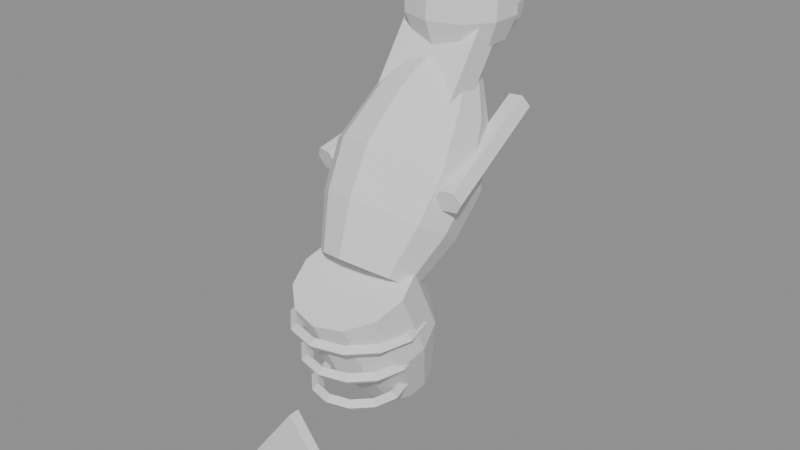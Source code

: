 # Source: mascaron_sirena.blend  (saved by Blender 5.2.45; exported with 4.5.12 LTS)
import bpy
from mathutils import Matrix  # noqa: F401  (used for matrix-valued properties, if any)

bpy.ops.wm.read_factory_settings(use_empty=True)
scene = bpy.context.scene
scene.name = 'Scene'

# ---- meshes
me_mascaron = bpy.data.meshes.new('Mascaron')
me_mascaron.from_pydata([(0.16, 0.1, 0.1), (0.1386, 0.1655, 0.05411), (0.08, 0.2135, 0.02052), (9.797e-18, 0.2311, 0.008228), (-0.08, 0.2135, 0.02052), (-0.1386, 0.1655, 0.05411), (-0.16, 0.1, 0.1), (-0.1386, 0.03447, 0.1459), (-0.08, -0.01351, 0.1795), (-2.939e-17, -0.03106, 0.1918), (0.08, -0.01351, 0.1795), (0.1386, 0.03447, 0.1459), (0.22, 0.2032, 0.2474), (0.1905, 0.2934, 0.1844), (0.11, 0.3593, 0.1382), (1.347e-17, 0.3835, 0.1213), (-0.11, 0.3593, 0.1382), (-0.1905, 0.2934, 0.1844), (-0.22, 0.2032, 0.2474), (-0.1905, 0.1131, 0.3105), (-0.11, 0.04717, 0.3567), (-4.041e-17, 0.02303, 0.3736), (0.11, 0.04717, 0.3567), (0.1905, 0.1131, 0.3105), (0.24, 0.3008, 0.3867), (0.2078, 0.399, 0.3179), (0.12, 0.471, 0.2675), (1.47e-17, 0.4973, 0.249), (-0.12, 0.471, 0.2675), (-0.2078, 0.399, 0.3179), (-0.24, 0.3008, 0.3867), (-0.2078, 0.2025, 0.4555), (-0.12, 0.1305, 0.5059), (-4.409e-17, 0.1042, 0.5244), (0.12, 0.1305, 0.5059), (0.2078, 0.2025, 0.4555), (0.19, 0.4155, 0.5505), (0.1645, 0.4933, 0.496), (0.095, 0.5503, 0.4562), (1.163e-17, 0.5711, 0.4416), (-0.095, 0.5503, 0.4562), (-0.1645, 0.4933, 0.496), (-0.19, 0.4155, 0.5505), (-0.1645, 0.3376, 0.605), (-0.095, 0.2807, 0.6449), (-3.49e-17, 0.2598, 0.6595), (0.095, 0.2807, 0.6449), (0.1645, 0.3376, 0.605), (0.12, 0.49, 0.657), (0.1039, 0.5392, 0.6226), (0.06, 0.5752, 0.5974), (7.348e-18, 0.5883, 0.5882), (-0.06, 0.5752, 0.5974), (-0.1039, 0.5392, 0.6226), (-0.12, 0.49, 0.657), (-0.1039, 0.4409, 0.6914), (-0.06, 0.4049, 0.7166), (-2.204e-17, 0.3917, 0.7259), (0.06, 0.4049, 0.7166), (0.1039, 0.4409, 0.6914), (0.08, 0.5302, 0.7144), (0.06928, 0.5629, 0.6914), (0.04, 0.5869, 0.6746), (4.899e-18, 0.5957, 0.6685), (-0.04, 0.5869, 0.6746), (-0.06928, 0.5629, 0.6914), (-0.08, 0.5302, 0.7144), (-0.06928, 0.4974, 0.7373), (-0.04, 0.4734, 0.7541), (-1.47e-17, 0.4647, 0.7603), (0.04, 0.4734, 0.7541), (0.06928, 0.4974, 0.7373), (0.0, 0.62, 1.02), (0.0, 0.6812, 1.008), (0.0, 0.7678, 0.9212), (0.0, 0.78, 0.86), (0.0, 0.6812, 0.7122), (0.0, 0.62, 0.7), (0.03061, 0.673, 1.008), (0.05657, 0.718, 0.9731), (0.07391, 0.748, 0.9212), (0.08, 0.7586, 0.86), (0.07391, 0.748, 0.7988), (0.05657, 0.718, 0.7469), (0.03061, 0.673, 0.7122), (0.05303, 0.6506, 1.008), (0.09798, 0.6766, 0.9731), (0.128, 0.6939, 0.9212), (0.1386, 0.7, 0.86), (0.128, 0.6939, 0.7988), (0.09798, 0.6766, 0.7469), (0.05303, 0.6506, 0.7122), (0.06123, 0.62, 1.008), (0.1131, 0.62, 0.9731), (0.1478, 0.62, 0.9212), (0.16, 0.62, 0.86), (0.1478, 0.62, 0.7988), (0.1131, 0.62, 0.7469), (0.06123, 0.62, 0.7122), (0.05303, 0.5894, 1.008), (0.09798, 0.5634, 0.9731), (0.128, 0.5461, 0.9212), (0.1386, 0.54, 0.86), (0.128, 0.5461, 0.7988), (0.09798, 0.5634, 0.7469), (0.05303, 0.5894, 0.7122), (0.03061, 0.567, 1.008), (0.05657, 0.522, 0.9731), (0.07391, 0.492, 0.9212), (0.08, 0.4814, 0.86), (0.07391, 0.492, 0.7988), (0.05657, 0.522, 0.7469), (0.03061, 0.567, 0.7122), (-3.725e-09, 0.5588, 1.008), (-3.725e-09, 0.5069, 0.9731), (-7.451e-09, 0.4722, 0.9212), (0.0, 0.46, 0.86), (-7.451e-09, 0.4722, 0.7988), (-3.725e-09, 0.5069, 0.7469), (-3.725e-09, 0.5588, 0.7122), (-0.03061, 0.567, 1.008), (-0.05657, 0.522, 0.9731), (-0.07391, 0.492, 0.9212), (-0.08, 0.4814, 0.86), (-0.07391, 0.492, 0.7988), (-0.05657, 0.522, 0.7469), (-0.03061, 0.567, 0.7122), (-0.05303, 0.5894, 1.008), (-0.09798, 0.5634, 0.9731), (-0.128, 0.5461, 0.9212), (-0.1386, 0.54, 0.86), (-0.128, 0.5461, 0.7988), (-0.09798, 0.5634, 0.7469), (-0.05303, 0.5894, 0.7122), (-0.06123, 0.62, 1.008), (-0.1131, 0.62, 0.9731), (-0.1478, 0.62, 0.9212), (-0.16, 0.62, 0.86), (-0.1478, 0.62, 0.7988), (-0.1131, 0.62, 0.7469), (-0.06123, 0.62, 0.7122), (-0.05303, 0.6506, 1.008), (-0.09798, 0.6766, 0.9731), (-0.128, 0.6939, 0.9212), (-0.1386, 0.7, 0.86), (-0.128, 0.6939, 0.7988), (-0.09798, 0.6766, 0.7469), (-0.05303, 0.6506, 0.7122), (-0.03061, 0.673, 1.008), (-0.05657, 0.718, 0.9731), (-0.07391, 0.748, 0.9212), (-0.08, 0.7586, 0.86), (-0.07391, 0.748, 0.7988), (-0.05657, 0.718, 0.7469), (-0.03061, 0.673, 0.7122), (0.0, 0.7331, 0.9731), (2.98e-08, 0.7678, 0.7988), (0.0, 0.7331, 0.7469), (0.0, 0.2824, -0.4485), (0.0, 0.2824, -0.4485), (0.0, 0.2824, -0.4485), (0.0, 0.2824, -0.4485), (0.0, 0.2824, -0.4485), (0.0, 0.2824, -0.4485), (0.0, 0.2824, -0.4485), (0.0, 0.2824, -0.4485), (0.0, 0.2824, -0.4485), (0.0, 0.2824, -0.4485), (0.0, 0.2824, -0.4485), (0.0, 0.2824, -0.4485), (0.12, 0.2402, -0.3578), (0.1039, 0.2946, -0.3325), (0.06, 0.3344, -0.3139), (7.348e-18, 0.3489, -0.3071), (-0.06, 0.3344, -0.3139), (-0.1039, 0.2946, -0.3325), (-0.12, 0.2402, -0.3578), (-0.1039, 0.1858, -0.3832), (-0.06, 0.146, -0.4018), (-2.204e-17, 0.1314, -0.4086), (0.06, 0.146, -0.4018), (0.1039, 0.1858, -0.3832), (0.2, 0.1345, -0.1313), (0.1732, 0.2252, -0.089), (0.1, 0.2915, -0.05806), (1.225e-17, 0.3158, -0.04674), (-0.1, 0.2915, -0.05806), (-0.1732, 0.2252, -0.089), (-0.2, 0.1345, -0.1313), (-0.1732, 0.04389, -0.1735), (-0.1, -0.02245, -0.2045), (-3.674e-17, -0.04674, -0.2158), (0.1, -0.02245, -0.2045), (0.1732, 0.04389, -0.1735), (0.2, 0.02887, 0.09532), (0.1732, 0.1195, 0.1376), (0.1, 0.1858, 0.1685), (1.225e-17, 0.2101, 0.1798), (-0.1, 0.1858, 0.1685), (-0.1732, 0.1195, 0.1376), (-0.2, 0.02887, 0.09532), (-0.1732, -0.06176, 0.05305), (-0.1, -0.1281, 0.02212), (-3.674e-17, -0.1524, 0.01079), (0.1, -0.1281, 0.02212), (0.1732, -0.06176, 0.05305), (0.0, -0.232, -0.25), (0.0, -0.268, -0.25), (0.3377, -0.232, -0.7), (0.3377, -0.268, -0.7), (-0.3377, -0.232, -0.7), (-0.3377, -0.268, -0.7), (-0.2639, 0.2005, 0.3393), (-0.1784, 0.6703, 0.4874), (-0.2196, 0.1928, 0.3382), (-0.1341, 0.6626, 0.4863), (-0.1984, 0.1774, 0.3748), (-0.1129, 0.6472, 0.5229), (-0.2216, 0.1697, 0.4126), (-0.1361, 0.6395, 0.5607), (-0.2659, 0.1774, 0.4137), (-0.1804, 0.6472, 0.5618), (-0.2871, 0.1928, 0.3771), (-0.2016, 0.6626, 0.5252), (0.2639, 0.2005, 0.3393), (0.1784, 0.6703, 0.4874), (0.2871, 0.1928, 0.3771), (0.2016, 0.6626, 0.5252), (0.2659, 0.1774, 0.4137), (0.1804, 0.6472, 0.5618), (0.2216, 0.1697, 0.4126), (0.1361, 0.6395, 0.5607), (0.1984, 0.1774, 0.3748), (0.1129, 0.6472, 0.5229), (0.2196, 0.1928, 0.3382), (0.1341, 0.6626, 0.4863)], [], [(0, 1, 13, 12), (1, 2, 14, 13), (2, 3, 15, 14), (3, 4, 16, 15), (4, 5, 17, 16), (5, 6, 18, 17), (6, 7, 19, 18), (7, 8, 20, 19), (8, 9, 21, 20), (9, 10, 22, 21), (10, 11, 23, 22), (11, 0, 12, 23), (12, 13, 25, 24), (13, 14, 26, 25), (14, 15, 27, 26), (15, 16, 28, 27), (16, 17, 29, 28), (17, 18, 30, 29), (18, 19, 31, 30), (19, 20, 32, 31), (20, 21, 33, 32), (21, 22, 34, 33), (22, 23, 35, 34), (23, 12, 24, 35), (24, 25, 37, 36), (25, 26, 38, 37), (26, 27, 39, 38), (27, 28, 40, 39), (28, 29, 41, 40), (29, 30, 42, 41), (30, 31, 43, 42), (31, 32, 44, 43), (32, 33, 45, 44), (33, 34, 46, 45), (34, 35, 47, 46), (35, 24, 36, 47), (36, 37, 49, 48), (37, 38, 50, 49), (38, 39, 51, 50), (39, 40, 52, 51), (40, 41, 53, 52), (41, 42, 54, 53), (42, 43, 55, 54), (43, 44, 56, 55), (44, 45, 57, 56), (45, 46, 58, 57), (46, 47, 59, 58), (47, 36, 48, 59), (48, 49, 61, 60), (49, 50, 62, 61), (50, 51, 63, 62), (51, 52, 64, 63), (52, 53, 65, 64), (53, 54, 66, 65), (54, 55, 67, 66), (55, 56, 68, 67), (56, 57, 69, 68), (57, 58, 70, 69), (58, 59, 71, 70), (59, 48, 60, 71), (11, 10, 9, 8, 7, 6, 5, 4, 3, 2, 1, 0), (60, 61, 62, 63, 64, 65, 66, 67, 68, 69, 70, 71), (76, 157, 83, 84), (156, 75, 81, 82), (74, 155, 79, 80), (73, 72, 78), (77, 76, 84), (157, 156, 82, 83), (75, 74, 80, 81), (155, 73, 78, 79), (77, 84, 91), (83, 82, 89, 90), (81, 80, 87, 88), (79, 78, 85, 86), (84, 83, 90, 91), (82, 81, 88, 89), (80, 79, 86, 87), (78, 72, 85), (88, 87, 94, 95), (86, 85, 92, 93), (91, 90, 97, 98), (89, 88, 95, 96), (87, 86, 93, 94), (85, 72, 92), (77, 91, 98), (90, 89, 96, 97), (98, 97, 104, 105), (96, 95, 102, 103), (94, 93, 100, 101), (92, 72, 99), (77, 98, 105), (97, 96, 103, 104), (95, 94, 101, 102), (93, 92, 99, 100), (101, 100, 107, 108), (99, 72, 106), (77, 105, 112), (104, 103, 110, 111), (102, 101, 108, 109), (100, 99, 106, 107), (105, 104, 111, 112), (103, 102, 109, 110), (77, 112, 119), (111, 110, 117, 118), (109, 108, 115, 116), (107, 106, 113, 114), (112, 111, 118, 119), (110, 109, 116, 117), (108, 107, 114, 115), (106, 72, 113), (114, 113, 120, 121), (119, 118, 125, 126), (117, 116, 123, 124), (115, 114, 121, 122), (113, 72, 120), (77, 119, 126), (118, 117, 124, 125), (116, 115, 122, 123), (126, 125, 132, 133), (124, 123, 130, 131), (122, 121, 128, 129), (120, 72, 127), (77, 126, 133), (125, 124, 131, 132), (123, 122, 129, 130), (121, 120, 127, 128), (127, 72, 134), (77, 133, 140), (132, 131, 138, 139), (130, 129, 136, 137), (128, 127, 134, 135), (133, 132, 139, 140), (131, 130, 137, 138), (129, 128, 135, 136), (139, 138, 145, 146), (137, 136, 143, 144), (135, 134, 141, 142), (140, 139, 146, 147), (138, 137, 144, 145), (136, 135, 142, 143), (134, 72, 141), (77, 140, 147), (147, 146, 153, 154), (145, 144, 151, 152), (143, 142, 149, 150), (141, 72, 148), (77, 147, 154), (146, 145, 152, 153), (144, 143, 150, 151), (142, 141, 148, 149), (152, 151, 75, 156), (150, 149, 155, 74), (148, 72, 73), (77, 154, 76), (153, 152, 156, 157), (151, 150, 74, 75), (149, 148, 73, 155), (154, 153, 157, 76), (158, 159, 171, 170), (159, 160, 172, 171), (160, 161, 173, 172), (161, 162, 174, 173), (162, 163, 175, 174), (163, 164, 176, 175), (164, 165, 177, 176), (165, 166, 178, 177), (166, 167, 179, 178), (167, 168, 180, 179), (168, 169, 181, 180), (169, 158, 170, 181), (170, 171, 183, 182), (171, 172, 184, 183), (172, 173, 185, 184), (173, 174, 186, 185), (174, 175, 187, 186), (175, 176, 188, 187), (176, 177, 189, 188), (177, 178, 190, 189), (178, 179, 191, 190), (179, 180, 192, 191), (180, 181, 193, 192), (181, 170, 182, 193), (182, 183, 195, 194), (183, 184, 196, 195), (184, 185, 197, 196), (185, 186, 198, 197), (186, 187, 199, 198), (187, 188, 200, 199), (188, 189, 201, 200), (189, 190, 202, 201), (190, 191, 203, 202), (191, 192, 204, 203), (192, 193, 205, 204), (193, 182, 194, 205), (194, 195, 196, 197, 198, 199, 200, 201, 202, 203, 204, 205), (206, 207, 209, 208), (208, 209, 211, 210), (209, 207, 211), (210, 211, 207, 206), (206, 208, 210), (212, 213, 215, 214), (214, 215, 217, 216), (216, 217, 219, 218), (218, 219, 221, 220), (215, 213, 223, 221, 219, 217), (220, 221, 223, 222), (222, 223, 213, 212), (212, 214, 216, 218, 220, 222), (224, 225, 227, 226), (226, 227, 229, 228), (228, 229, 231, 230), (230, 231, 233, 232), (227, 225, 235, 233, 231, 229), (232, 233, 235, 234), (234, 235, 225, 224), (224, 226, 228, 230, 232, 234)])
me_mascaron.update()
me_detalle = bpy.data.meshes.new('Detalle')
me_detalle.from_pydata([(0.0, 0.55, 1.087), (0.0, 0.6907, 1.009), (0.0, 0.6907, 0.7509), (0.0, 0.55, 0.673), (0.0482, 0.6132, 1.067), (0.08685, 0.6639, 1.009), (0.1083, 0.692, 0.9261), (0.1083, 0.692, 0.8339), (0.08685, 0.6639, 0.7509), (0.0482, 0.6132, 0.6935), (0.07799, 0.5741, 1.067), (0.1405, 0.5935, 1.009), (0.1752, 0.6042, 0.9261), (0.1752, 0.6042, 0.8339), (0.1405, 0.5935, 0.7509), (0.07799, 0.5741, 0.6935), (0.07799, 0.5259, 1.067), (0.1405, 0.5065, 1.009), (0.1752, 0.4958, 0.9261), (0.1752, 0.4958, 0.8339), (0.1405, 0.5065, 0.7509), (0.07799, 0.5259, 0.6935), (0.0482, 0.4868, 1.067), (0.08685, 0.4361, 1.009), (0.1083, 0.408, 0.9261), (0.1083, 0.408, 0.8339), (0.08685, 0.4361, 0.7509), (0.0482, 0.4868, 0.6935), (7.823e-09, 0.4719, 1.067), (7.823e-09, 0.4093, 1.009), (0.0, 0.3745, 0.9261), (0.0, 0.3745, 0.8339), (7.823e-09, 0.4093, 0.7509), (7.823e-09, 0.4719, 0.6935), (-0.0482, 0.4868, 1.067), (-0.08685, 0.4361, 1.009), (-0.1083, 0.408, 0.9261), (-0.1083, 0.408, 0.8339), (-0.08685, 0.4361, 0.7509), (-0.0482, 0.4868, 0.6935), (-0.07799, 0.5259, 1.067), (-0.1405, 0.5065, 1.009), (-0.1752, 0.4958, 0.9261), (-0.1752, 0.4958, 0.8339), (-0.1405, 0.5065, 0.7509), (-0.07799, 0.5259, 0.6935), (-0.07799, 0.5741, 1.067), (-0.1405, 0.5935, 1.009), (-0.1752, 0.6042, 0.9261), (-0.1752, 0.6042, 0.8339), (-0.1405, 0.5935, 0.7509), (-0.07799, 0.5741, 0.6935), (-0.0482, 0.6132, 1.067), (-0.08685, 0.6639, 1.009), (-0.1083, 0.692, 0.9261), (-0.1083, 0.692, 0.8339), (-0.08685, 0.6639, 0.7509), (-0.0482, 0.6132, 0.6935), (-1.565e-08, 0.6281, 1.067), (0.0, 0.7255, 0.9261), (0.0, 0.7255, 0.8339), (-1.565e-08, 0.6281, 0.6935), (-0.14, 0.2586, 0.5367), (-0.14, 0.4995, 0.8807), (-0.14, 0.3405, 0.4793), (-0.14, 0.5814, 0.8233), (0.14, 0.2586, 0.5367), (0.14, 0.4995, 0.8807), (0.14, 0.3405, 0.4793), (0.14, 0.5814, 0.8233), (0.22, 0.05, -0.05), (0.2, 0.05, -0.03), (0.18, 0.05, -0.05), (0.2, 0.05, -0.07), (0.1905, 0.16, -0.05), (0.1732, 0.15, -0.03), (0.1559, 0.14, -0.05), (0.1732, 0.15, -0.07), (0.11, 0.2405, -0.05), (0.1, 0.2232, -0.03), (0.09, 0.2059, -0.05), (0.1, 0.2232, -0.07), (1.347e-17, 0.27, -0.05), (1.225e-17, 0.25, -0.03), (1.102e-17, 0.23, -0.05), (1.225e-17, 0.25, -0.07), (-0.11, 0.2405, -0.05), (-0.1, 0.2232, -0.03), (-0.09, 0.2059, -0.05), (-0.1, 0.2232, -0.07), (-0.1905, 0.16, -0.05), (-0.1732, 0.15, -0.03), (-0.1559, 0.14, -0.05), (-0.1732, 0.15, -0.07), (-0.22, 0.05, -0.05), (-0.2, 0.05, -0.03), (-0.18, 0.05, -0.05), (-0.2, 0.05, -0.07), (-0.1905, -0.06, -0.05), (-0.1732, -0.05, -0.03), (-0.1559, -0.04, -0.05), (-0.1732, -0.05, -0.07), (-0.11, -0.1405, -0.05), (-0.1, -0.1232, -0.03), (-0.09, -0.1059, -0.05), (-0.1, -0.1232, -0.07), (-4.041e-17, -0.17, -0.05), (-3.674e-17, -0.15, -0.03), (-3.307e-17, -0.13, -0.05), (-3.674e-17, -0.15, -0.07), (0.11, -0.1405, -0.05), (0.1, -0.1232, -0.03), (0.09, -0.1059, -0.05), (0.1, -0.1232, -0.07), (0.1905, -0.06, -0.05), (0.1732, -0.05, -0.03), (0.1559, -0.04, -0.05), (0.1732, -0.05, -0.07), (0.19, 0.05, -0.17), (0.17, 0.05, -0.15), (0.15, 0.05, -0.17), (0.17, 0.05, -0.19), (0.1645, 0.145, -0.17), (0.1472, 0.135, -0.15), (0.1299, 0.125, -0.17), (0.1472, 0.135, -0.19), (0.095, 0.2145, -0.17), (0.085, 0.1972, -0.15), (0.075, 0.1799, -0.17), (0.085, 0.1972, -0.19), (1.163e-17, 0.24, -0.17), (1.041e-17, 0.22, -0.15), (9.185e-18, 0.2, -0.17), (1.041e-17, 0.22, -0.19), (-0.095, 0.2145, -0.17), (-0.085, 0.1972, -0.15), (-0.075, 0.1799, -0.17), (-0.085, 0.1972, -0.19), (-0.1645, 0.145, -0.17), (-0.1472, 0.135, -0.15), (-0.1299, 0.125, -0.17), (-0.1472, 0.135, -0.19), (-0.19, 0.05, -0.17), (-0.17, 0.05, -0.15), (-0.15, 0.05, -0.17), (-0.17, 0.05, -0.19), (-0.1645, -0.045, -0.17), (-0.1472, -0.035, -0.15), (-0.1299, -0.025, -0.17), (-0.1472, -0.035, -0.19), (-0.095, -0.1145, -0.17), (-0.085, -0.09722, -0.15), (-0.075, -0.0799, -0.17), (-0.085, -0.09722, -0.19), (-3.49e-17, -0.14, -0.17), (-3.123e-17, -0.12, -0.15), (-2.755e-17, -0.1, -0.17), (-3.123e-17, -0.12, -0.19), (0.095, -0.1145, -0.17), (0.085, -0.09722, -0.15), (0.075, -0.0799, -0.17), (0.085, -0.09722, -0.19), (0.1645, -0.045, -0.17), (0.1472, -0.035, -0.15), (0.1299, -0.025, -0.17), (0.1472, -0.035, -0.19), (0.16, 0.05, -0.29), (0.14, 0.05, -0.27), (0.12, 0.05, -0.29), (0.14, 0.05, -0.31), (0.1386, 0.13, -0.29), (0.1212, 0.12, -0.27), (0.1039, 0.11, -0.29), (0.1212, 0.12, -0.31), (0.08, 0.1886, -0.29), (0.07, 0.1712, -0.27), (0.06, 0.1539, -0.29), (0.07, 0.1712, -0.31), (9.797e-18, 0.21, -0.29), (8.573e-18, 0.19, -0.27), (7.348e-18, 0.17, -0.29), (8.573e-18, 0.19, -0.31), (-0.08, 0.1886, -0.29), (-0.07, 0.1712, -0.27), (-0.06, 0.1539, -0.29), (-0.07, 0.1712, -0.31), (-0.1386, 0.13, -0.29), (-0.1212, 0.12, -0.27), (-0.1039, 0.11, -0.29), (-0.1212, 0.12, -0.31), (-0.16, 0.05, -0.29), (-0.14, 0.05, -0.27), (-0.12, 0.05, -0.29), (-0.14, 0.05, -0.31), (-0.1386, -0.03, -0.29), (-0.1212, -0.02, -0.27), (-0.1039, -0.01, -0.29), (-0.1212, -0.02, -0.31), (-0.08, -0.08856, -0.29), (-0.07, -0.07124, -0.27), (-0.06, -0.05392, -0.29), (-0.07, -0.07124, -0.31), (-2.939e-17, -0.11, -0.29), (-2.572e-17, -0.09, -0.27), (-2.204e-17, -0.07, -0.29), (-2.572e-17, -0.09, -0.31), (0.08, -0.08856, -0.29), (0.07, -0.07124, -0.27), (0.06, -0.05392, -0.29), (0.07, -0.07124, -0.31), (0.1386, -0.03, -0.29), (0.1212, -0.02, -0.27), (0.1039, -0.01, -0.29), (0.1212, -0.02, -0.31)], [], [(3, 61, 9), (2, 60, 7, 8), (59, 1, 5, 6), (58, 0, 4), (61, 2, 8, 9), (60, 59, 6, 7), (1, 58, 4, 5), (3, 9, 15), (8, 7, 13, 14), (6, 5, 11, 12), (4, 0, 10), (9, 8, 14, 15), (7, 6, 12, 13), (5, 4, 10, 11), (3, 15, 21), (14, 13, 19, 20), (12, 11, 17, 18), (10, 0, 16), (15, 14, 20, 21), (13, 12, 18, 19), (11, 10, 16, 17), (18, 17, 23, 24), (16, 0, 22), (21, 20, 26, 27), (19, 18, 24, 25), (17, 16, 22, 23), (3, 21, 27), (20, 19, 25, 26), (27, 26, 32, 33), (25, 24, 30, 31), (23, 22, 28, 29), (3, 27, 33), (26, 25, 31, 32), (24, 23, 29, 30), (22, 0, 28), (33, 32, 38, 39), (31, 30, 36, 37), (29, 28, 34, 35), (3, 33, 39), (32, 31, 37, 38), (30, 29, 35, 36), (28, 0, 34), (35, 34, 40, 41), (3, 39, 45), (38, 37, 43, 44), (36, 35, 41, 42), (34, 0, 40), (39, 38, 44, 45), (37, 36, 42, 43), (3, 45, 51), (44, 43, 49, 50), (42, 41, 47, 48), (40, 0, 46), (45, 44, 50, 51), (43, 42, 48, 49), (41, 40, 46, 47), (50, 49, 55, 56), (48, 47, 53, 54), (46, 0, 52), (51, 50, 56, 57), (49, 48, 54, 55), (47, 46, 52, 53), (3, 51, 57), (52, 0, 58), (57, 56, 2, 61), (55, 54, 59, 60), (53, 52, 58, 1), (3, 57, 61), (56, 55, 60, 2), (54, 53, 1, 59), (62, 63, 65, 64), (64, 65, 69, 68), (68, 69, 67, 66), (66, 67, 63, 62), (64, 68, 66, 62), (69, 65, 63, 67), (70, 74, 75, 71), (71, 75, 76, 72), (72, 76, 77, 73), (73, 77, 74, 70), (74, 78, 79, 75), (75, 79, 80, 76), (76, 80, 81, 77), (77, 81, 78, 74), (78, 82, 83, 79), (79, 83, 84, 80), (80, 84, 85, 81), (81, 85, 82, 78), (82, 86, 87, 83), (83, 87, 88, 84), (84, 88, 89, 85), (85, 89, 86, 82), (86, 90, 91, 87), (87, 91, 92, 88), (88, 92, 93, 89), (89, 93, 90, 86), (90, 94, 95, 91), (91, 95, 96, 92), (92, 96, 97, 93), (93, 97, 94, 90), (94, 98, 99, 95), (95, 99, 100, 96), (96, 100, 101, 97), (97, 101, 98, 94), (98, 102, 103, 99), (99, 103, 104, 100), (100, 104, 105, 101), (101, 105, 102, 98), (102, 106, 107, 103), (103, 107, 108, 104), (104, 108, 109, 105), (105, 109, 106, 102), (106, 110, 111, 107), (107, 111, 112, 108), (108, 112, 113, 109), (109, 113, 110, 106), (110, 114, 115, 111), (111, 115, 116, 112), (112, 116, 117, 113), (113, 117, 114, 110), (114, 70, 71, 115), (115, 71, 72, 116), (116, 72, 73, 117), (117, 73, 70, 114), (118, 122, 123, 119), (119, 123, 124, 120), (120, 124, 125, 121), (121, 125, 122, 118), (122, 126, 127, 123), (123, 127, 128, 124), (124, 128, 129, 125), (125, 129, 126, 122), (126, 130, 131, 127), (127, 131, 132, 128), (128, 132, 133, 129), (129, 133, 130, 126), (130, 134, 135, 131), (131, 135, 136, 132), (132, 136, 137, 133), (133, 137, 134, 130), (134, 138, 139, 135), (135, 139, 140, 136), (136, 140, 141, 137), (137, 141, 138, 134), (138, 142, 143, 139), (139, 143, 144, 140), (140, 144, 145, 141), (141, 145, 142, 138), (142, 146, 147, 143), (143, 147, 148, 144), (144, 148, 149, 145), (145, 149, 146, 142), (146, 150, 151, 147), (147, 151, 152, 148), (148, 152, 153, 149), (149, 153, 150, 146), (150, 154, 155, 151), (151, 155, 156, 152), (152, 156, 157, 153), (153, 157, 154, 150), (154, 158, 159, 155), (155, 159, 160, 156), (156, 160, 161, 157), (157, 161, 158, 154), (158, 162, 163, 159), (159, 163, 164, 160), (160, 164, 165, 161), (161, 165, 162, 158), (162, 118, 119, 163), (163, 119, 120, 164), (164, 120, 121, 165), (165, 121, 118, 162), (166, 170, 171, 167), (167, 171, 172, 168), (168, 172, 173, 169), (169, 173, 170, 166), (170, 174, 175, 171), (171, 175, 176, 172), (172, 176, 177, 173), (173, 177, 174, 170), (174, 178, 179, 175), (175, 179, 180, 176), (176, 180, 181, 177), (177, 181, 178, 174), (178, 182, 183, 179), (179, 183, 184, 180), (180, 184, 185, 181), (181, 185, 182, 178), (182, 186, 187, 183), (183, 187, 188, 184), (184, 188, 189, 185), (185, 189, 186, 182), (186, 190, 191, 187), (187, 191, 192, 188), (188, 192, 193, 189), (189, 193, 190, 186), (190, 194, 195, 191), (191, 195, 196, 192), (192, 196, 197, 193), (193, 197, 194, 190), (194, 198, 199, 195), (195, 199, 200, 196), (196, 200, 201, 197), (197, 201, 198, 194), (198, 202, 203, 199), (199, 203, 204, 200), (200, 204, 205, 201), (201, 205, 202, 198), (202, 206, 207, 203), (203, 207, 208, 204), (204, 208, 209, 205), (205, 209, 206, 202), (206, 210, 211, 207), (207, 211, 212, 208), (208, 212, 213, 209), (209, 213, 210, 206), (210, 166, 167, 211), (211, 167, 168, 212), (212, 168, 169, 213), (213, 169, 166, 210)])
me_detalle.update()

# ---- objects
ob_mascaron = bpy.data.objects.new('Mascaron', me_mascaron)
ob_detalle = bpy.data.objects.new('Detalle', me_detalle)

# ---- transforms, parenting, visibility, modifiers, constraints
ob_mascaron.location = (0.0, 0.0, 0.0)
ob_detalle.location = (0.0, 0.0, 0.0)

# ---- collection membership
scene.collection.objects.link(ob_mascaron)
scene.collection.objects.link(ob_detalle)

# ---- scene / render settings (as saved in the file)
scene.frame_start = 1; scene.frame_end = 250; scene.frame_set(1)
scene.render.engine = 'BLENDER_EEVEE_NEXT'
scene.render.bake_bias = 0.0
scene.render.bake_samples = 0
scene.render.compositor_device = 'GPU'
scene.eevee.use_volume_custom_range = False
scene.eevee.fast_gi_thickness_near = 0.1
scene.eevee.fast_gi_thickness_far = 0.0
scene.eevee.ray_tracing_options.screen_trace_thickness = 0.1
bpy.context.view_layer.update()

# ---- added for rendering (the .blend has no active camera and no usable light): camera, sun + grey world if the file has none
cam_auto = bpy.data.cameras.new('AutoCamera')
cam_auto.lens = 50.0
cam_auto.sensor_width = 36.0
cam_auto.clip_end = 1000.0
ob_auto_camera = bpy.data.objects.new('AutoCamera', cam_auto)
scene.collection.objects.link(ob_auto_camera)
ob_auto_camera.location = (2.01605, -2.16326, 1.80634)
ob_auto_camera.rotation_euler = (1.09748, -7.21219e-08, 0.694738)
scene.camera = ob_auto_camera
light_auto_sun = bpy.data.lights.new('AutoSun', 'SUN')
light_auto_sun.energy = 3.0
light_auto_sun.angle = 0.0523599
ob_auto_sun = bpy.data.objects.new('AutoSun', light_auto_sun)
scene.collection.objects.link(ob_auto_sun)
ob_auto_sun.rotation_euler = (0.872665, 0.174533, 0.523599)
if scene.world is None:
    world_auto = bpy.data.worlds.new('AutoWorld')
    world_auto.color = (0.3, 0.3, 0.3)
    scene.world = world_auto
bpy.context.view_layer.update()
